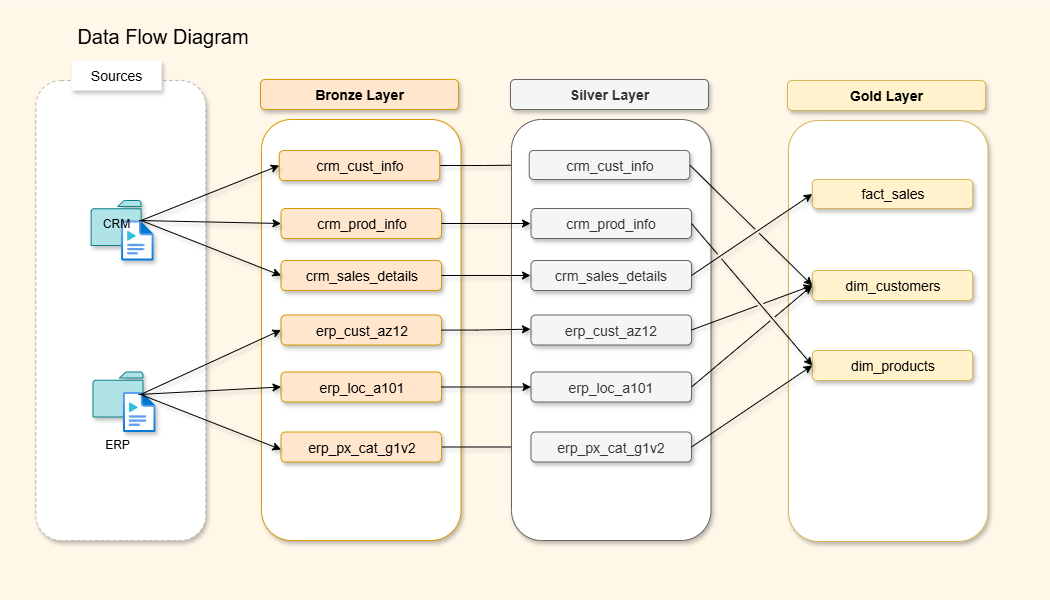

The diagram above was exported from draw.io. Its source (the exported page's mxGraphModel, read from the mxfile embedded in the PNG):
<mxGraphModel dx="1123" dy="737" grid="1" gridSize="10" guides="1" tooltips="1" connect="1" arrows="1" fold="1" page="1" pageScale="1" pageWidth="827" pageHeight="1169" math="0" shadow="0">
  <root>
    <mxCell id="0" />
    <mxCell id="1" parent="0" />
    <mxCell id="Aswu3OYDMvVvhypPkriH-1" value="" style="rounded=0;whiteSpace=wrap;html=1;strokeColor=none;fillColor=#FFF7E8;gradientColor=none;" vertex="1" parent="1">
      <mxGeometry x="10" y="20" width="1050" height="600" as="geometry" />
    </mxCell>
    <mxCell id="fRufUF-HxF2jrccLI2GY-1" value="Data Flow Diagram" style="text;html=1;align=center;verticalAlign=middle;whiteSpace=wrap;rounded=0;fontSize=20;" parent="1" vertex="1">
      <mxGeometry x="55.31" y="40" width="234.69" height="30" as="geometry" />
    </mxCell>
    <mxCell id="fRufUF-HxF2jrccLI2GY-4" value="" style="rounded=1;whiteSpace=wrap;html=1;fillColor=default;strokeColor=#B4B4B4;dashed=1;shadow=1;" parent="1" vertex="1">
      <mxGeometry x="45.31" y="100" width="170" height="460" as="geometry" />
    </mxCell>
    <mxCell id="fRufUF-HxF2jrccLI2GY-5" value="Sources" style="rounded=0;whiteSpace=wrap;html=1;strokeColor=none;fontSize=14;shadow=1;" parent="1" vertex="1">
      <mxGeometry x="81.13000000000001" y="80" width="90" height="30" as="geometry" />
    </mxCell>
    <mxCell id="fRufUF-HxF2jrccLI2GY-6" value="" style="sketch=0;pointerEvents=1;shadow=1;dashed=0;html=1;labelPosition=center;verticalLabelPosition=bottom;verticalAlign=top;outlineConnect=0;align=center;shape=mxgraph.office.concepts.folder;fillColor=#b0e3e6;strokeColor=#0e8088;" parent="1" vertex="1">
      <mxGeometry x="100.62" y="220" width="50" height="45" as="geometry" />
    </mxCell>
    <mxCell id="fRufUF-HxF2jrccLI2GY-7" value="" style="image;aspect=fixed;html=1;points=[];align=center;fontSize=12;image=img/lib/azure2/general/Media_File.svg;shadow=1;" parent="1" vertex="1">
      <mxGeometry x="130.62" y="240" width="32.51" height="40" as="geometry" />
    </mxCell>
    <mxCell id="fRufUF-HxF2jrccLI2GY-8" value="CRM" style="text;html=1;align=center;verticalAlign=middle;whiteSpace=wrap;rounded=0;shadow=1;" parent="1" vertex="1">
      <mxGeometry x="95.62" y="228" width="60" height="30" as="geometry" />
    </mxCell>
    <mxCell id="fRufUF-HxF2jrccLI2GY-9" value="" style="sketch=0;pointerEvents=1;shadow=1;dashed=0;html=1;strokeColor=#0e8088;labelPosition=center;verticalLabelPosition=bottom;verticalAlign=top;outlineConnect=0;align=center;shape=mxgraph.office.concepts.folder;fillColor=#b0e3e6;" parent="1" vertex="1">
      <mxGeometry x="102.49000000000001" y="391.5" width="50" height="45" as="geometry" />
    </mxCell>
    <mxCell id="fRufUF-HxF2jrccLI2GY-10" value="" style="image;aspect=fixed;html=1;points=[];align=center;fontSize=12;image=img/lib/azure2/general/Media_File.svg;shadow=1;" parent="1" vertex="1">
      <mxGeometry x="132.49" y="411.5" width="32.51" height="40" as="geometry" />
    </mxCell>
    <mxCell id="fRufUF-HxF2jrccLI2GY-11" value="ERP" style="text;html=1;align=center;verticalAlign=middle;whiteSpace=wrap;rounded=0;shadow=1;" parent="1" vertex="1">
      <mxGeometry x="97.49000000000001" y="448.5" width="60" height="30" as="geometry" />
    </mxCell>
    <mxCell id="fRufUF-HxF2jrccLI2GY-13" value="Bronze Layer" style="rounded=1;whiteSpace=wrap;html=1;fillColor=#ffe6cc;strokeColor=#d79b00;fontSize=14;fontStyle=1;shadow=1;" parent="1" vertex="1">
      <mxGeometry x="270" y="99" width="198" height="30" as="geometry" />
    </mxCell>
    <mxCell id="fRufUF-HxF2jrccLI2GY-14" value="" style="rounded=1;whiteSpace=wrap;html=1;fillColor=default;strokeColor=#d79b00;fontSize=14;shadow=1;" parent="1" vertex="1">
      <mxGeometry x="271" y="139" width="199.5" height="421" as="geometry" />
    </mxCell>
    <mxCell id="fRufUF-HxF2jrccLI2GY-22" value="&lt;span style=&quot;font-weight: normal;&quot;&gt;crm_sales_details&lt;/span&gt;" style="rounded=1;whiteSpace=wrap;html=1;fillColor=#ffe6cc;strokeColor=#d79b00;fontSize=14;fontStyle=1;shadow=1;" parent="1" vertex="1">
      <mxGeometry x="290.5" y="280" width="160.5" height="30" as="geometry" />
    </mxCell>
    <mxCell id="o9ks7IWOrEU3gT6vzCzk-9" style="edgeStyle=orthogonalEdgeStyle;rounded=0;orthogonalLoop=1;jettySize=auto;html=1;shadow=1;" parent="1" source="fRufUF-HxF2jrccLI2GY-23" target="o9ks7IWOrEU3gT6vzCzk-4" edge="1">
      <mxGeometry relative="1" as="geometry" />
    </mxCell>
    <mxCell id="fRufUF-HxF2jrccLI2GY-23" value="&lt;span style=&quot;font-weight: normal;&quot;&gt;crm_cust_info&lt;/span&gt;" style="rounded=1;whiteSpace=wrap;html=1;fillColor=#ffe6cc;strokeColor=#d79b00;fontSize=14;fontStyle=1;shadow=1;" parent="1" vertex="1">
      <mxGeometry x="288.75" y="170" width="160.5" height="30" as="geometry" />
    </mxCell>
    <mxCell id="fRufUF-HxF2jrccLI2GY-24" value="&lt;span style=&quot;font-weight: normal;&quot;&gt;crm_prod_info&lt;/span&gt;" style="rounded=1;whiteSpace=wrap;html=1;fillColor=#ffe6cc;strokeColor=#d79b00;fontSize=14;fontStyle=1;shadow=1;" parent="1" vertex="1">
      <mxGeometry x="290.5" y="228" width="160.5" height="30" as="geometry" />
    </mxCell>
    <mxCell id="fRufUF-HxF2jrccLI2GY-25" value="&lt;span style=&quot;font-weight: normal;&quot;&gt;erp_cust_az12&lt;/span&gt;" style="rounded=1;whiteSpace=wrap;html=1;fillColor=#ffe6cc;strokeColor=#d79b00;fontSize=14;fontStyle=1;shadow=1;" parent="1" vertex="1">
      <mxGeometry x="290.5" y="334.5" width="160.5" height="30" as="geometry" />
    </mxCell>
    <mxCell id="fRufUF-HxF2jrccLI2GY-26" value="&lt;span style=&quot;font-weight: normal;&quot;&gt;erp_loc_a101&lt;/span&gt;" style="rounded=1;whiteSpace=wrap;html=1;fillColor=#ffe6cc;strokeColor=#d79b00;fontSize=14;fontStyle=1;shadow=1;" parent="1" vertex="1">
      <mxGeometry x="290.5" y="391.5" width="160.5" height="30" as="geometry" />
    </mxCell>
    <mxCell id="o9ks7IWOrEU3gT6vzCzk-14" style="edgeStyle=orthogonalEdgeStyle;rounded=0;orthogonalLoop=1;jettySize=auto;html=1;entryX=0;entryY=0.5;entryDx=0;entryDy=0;shadow=1;" parent="1" source="fRufUF-HxF2jrccLI2GY-27" target="o9ks7IWOrEU3gT6vzCzk-8" edge="1">
      <mxGeometry relative="1" as="geometry" />
    </mxCell>
    <mxCell id="fRufUF-HxF2jrccLI2GY-27" value="&lt;span style=&quot;font-weight: normal;&quot;&gt;erp_px_cat_g1v2&lt;/span&gt;" style="rounded=1;whiteSpace=wrap;html=1;fillColor=#ffe6cc;strokeColor=#d79b00;fontSize=14;fontStyle=1;shadow=1;" parent="1" vertex="1">
      <mxGeometry x="290.5" y="451.5" width="160.5" height="30" as="geometry" />
    </mxCell>
    <mxCell id="fRufUF-HxF2jrccLI2GY-28" value="" style="endArrow=classic;html=1;rounded=0;entryX=0;entryY=0.5;entryDx=0;entryDy=0;shadow=1;" parent="1" target="fRufUF-HxF2jrccLI2GY-23" edge="1">
      <mxGeometry width="50" height="50" relative="1" as="geometry">
        <mxPoint x="150.62" y="240" as="sourcePoint" />
        <mxPoint x="200.62" y="190" as="targetPoint" />
      </mxGeometry>
    </mxCell>
    <mxCell id="fRufUF-HxF2jrccLI2GY-29" value="" style="endArrow=classic;html=1;rounded=0;entryX=0;entryY=0.5;entryDx=0;entryDy=0;shadow=1;" parent="1" target="fRufUF-HxF2jrccLI2GY-22" edge="1">
      <mxGeometry width="50" height="50" relative="1" as="geometry">
        <mxPoint x="150.62" y="240" as="sourcePoint" />
        <mxPoint x="289" y="185" as="targetPoint" />
      </mxGeometry>
    </mxCell>
    <mxCell id="fRufUF-HxF2jrccLI2GY-30" value="" style="endArrow=classic;html=1;rounded=0;entryX=0;entryY=0.5;entryDx=0;entryDy=0;shadow=1;" parent="1" target="fRufUF-HxF2jrccLI2GY-24" edge="1">
      <mxGeometry width="50" height="50" relative="1" as="geometry">
        <mxPoint x="148.37" y="240" as="sourcePoint" />
        <mxPoint x="288.75" y="295" as="targetPoint" />
      </mxGeometry>
    </mxCell>
    <mxCell id="fRufUF-HxF2jrccLI2GY-31" value="" style="endArrow=classic;html=1;rounded=0;entryX=0;entryY=0.5;entryDx=0;entryDy=0;shadow=1;" parent="1" target="fRufUF-HxF2jrccLI2GY-25" edge="1">
      <mxGeometry width="50" height="50" relative="1" as="geometry">
        <mxPoint x="150.12" y="414" as="sourcePoint" />
        <mxPoint x="288.5" y="359" as="targetPoint" />
      </mxGeometry>
    </mxCell>
    <mxCell id="fRufUF-HxF2jrccLI2GY-32" value="" style="endArrow=classic;html=1;rounded=0;entryX=0;entryY=0.5;entryDx=0;entryDy=0;shadow=1;" parent="1" edge="1">
      <mxGeometry width="50" height="50" relative="1" as="geometry">
        <mxPoint x="150.12" y="414" as="sourcePoint" />
        <mxPoint x="290.5" y="469" as="targetPoint" />
      </mxGeometry>
    </mxCell>
    <mxCell id="fRufUF-HxF2jrccLI2GY-33" value="" style="endArrow=classic;html=1;rounded=0;entryX=0;entryY=0.5;entryDx=0;entryDy=0;shadow=1;" parent="1" target="fRufUF-HxF2jrccLI2GY-26" edge="1">
      <mxGeometry width="50" height="50" relative="1" as="geometry">
        <mxPoint x="147.87" y="414" as="sourcePoint" />
        <mxPoint x="290.5" y="417" as="targetPoint" />
      </mxGeometry>
    </mxCell>
    <mxCell id="o9ks7IWOrEU3gT6vzCzk-1" value="Silver Layer" style="rounded=1;whiteSpace=wrap;html=1;fillColor=#f5f5f5;strokeColor=#666666;fontSize=14;fontStyle=1;fontColor=#333333;shadow=1;" parent="1" vertex="1">
      <mxGeometry x="520" y="99" width="198" height="30" as="geometry" />
    </mxCell>
    <mxCell id="o9ks7IWOrEU3gT6vzCzk-2" value="" style="rounded=1;whiteSpace=wrap;html=1;fillColor=default;strokeColor=#666666;fontSize=14;fontColor=#333333;shadow=1;" parent="1" vertex="1">
      <mxGeometry x="521" y="139" width="199.5" height="421" as="geometry" />
    </mxCell>
    <mxCell id="o9ks7IWOrEU3gT6vzCzk-3" value="&lt;span style=&quot;font-weight: normal;&quot;&gt;crm_sales_details&lt;/span&gt;" style="rounded=1;whiteSpace=wrap;html=1;fillColor=#f5f5f5;strokeColor=#666666;fontSize=14;fontStyle=1;fontColor=#333333;shadow=1;" parent="1" vertex="1">
      <mxGeometry x="540.5" y="280" width="160.5" height="30" as="geometry" />
    </mxCell>
    <mxCell id="o9ks7IWOrEU3gT6vzCzk-4" value="&lt;span style=&quot;font-weight: normal;&quot;&gt;crm_cust_info&lt;/span&gt;" style="rounded=1;whiteSpace=wrap;html=1;fillColor=#f5f5f5;strokeColor=#666666;fontSize=14;fontStyle=1;fontColor=#333333;shadow=1;" parent="1" vertex="1">
      <mxGeometry x="538.75" y="170" width="160.5" height="29" as="geometry" />
    </mxCell>
    <mxCell id="o9ks7IWOrEU3gT6vzCzk-5" value="&lt;span style=&quot;font-weight: normal;&quot;&gt;crm_prod_info&lt;/span&gt;" style="rounded=1;whiteSpace=wrap;html=1;fillColor=#f5f5f5;strokeColor=#666666;fontSize=14;fontStyle=1;fontColor=#333333;shadow=1;" parent="1" vertex="1">
      <mxGeometry x="540.5" y="228" width="160.5" height="30" as="geometry" />
    </mxCell>
    <mxCell id="o9ks7IWOrEU3gT6vzCzk-6" value="&lt;span style=&quot;font-weight: normal;&quot;&gt;erp_cust_az12&lt;/span&gt;" style="rounded=1;whiteSpace=wrap;html=1;fillColor=#f5f5f5;strokeColor=#666666;fontSize=14;fontStyle=1;fontColor=#333333;shadow=1;" parent="1" vertex="1">
      <mxGeometry x="540.5" y="334.5" width="160.5" height="30" as="geometry" />
    </mxCell>
    <mxCell id="o9ks7IWOrEU3gT6vzCzk-7" value="&lt;span style=&quot;font-weight: normal;&quot;&gt;erp_loc_a101&lt;/span&gt;" style="rounded=1;whiteSpace=wrap;html=1;fillColor=#f5f5f5;strokeColor=#666666;fontSize=14;fontStyle=1;fontColor=#333333;shadow=1;" parent="1" vertex="1">
      <mxGeometry x="540.5" y="391.5" width="160.5" height="30" as="geometry" />
    </mxCell>
    <mxCell id="o9ks7IWOrEU3gT6vzCzk-8" value="&lt;span style=&quot;font-weight: normal;&quot;&gt;erp_px_cat_g1v2&lt;/span&gt;" style="rounded=1;whiteSpace=wrap;html=1;fillColor=#f5f5f5;strokeColor=#666666;fontSize=14;fontStyle=1;fontColor=#333333;shadow=1;" parent="1" vertex="1">
      <mxGeometry x="540.5" y="451.5" width="160.5" height="30" as="geometry" />
    </mxCell>
    <mxCell id="o9ks7IWOrEU3gT6vzCzk-10" style="edgeStyle=orthogonalEdgeStyle;rounded=0;orthogonalLoop=1;jettySize=auto;html=1;shadow=1;" parent="1" source="fRufUF-HxF2jrccLI2GY-24" edge="1">
      <mxGeometry relative="1" as="geometry">
        <mxPoint x="540" y="243" as="targetPoint" />
      </mxGeometry>
    </mxCell>
    <mxCell id="o9ks7IWOrEU3gT6vzCzk-11" style="edgeStyle=orthogonalEdgeStyle;rounded=0;orthogonalLoop=1;jettySize=auto;html=1;exitX=1;exitY=0.5;exitDx=0;exitDy=0;shadow=1;" parent="1" source="fRufUF-HxF2jrccLI2GY-22" edge="1">
      <mxGeometry relative="1" as="geometry">
        <mxPoint x="540" y="295" as="targetPoint" />
      </mxGeometry>
    </mxCell>
    <mxCell id="o9ks7IWOrEU3gT6vzCzk-12" style="edgeStyle=orthogonalEdgeStyle;rounded=0;orthogonalLoop=1;jettySize=auto;html=1;entryX=0.095;entryY=0.498;entryDx=0;entryDy=0;entryPerimeter=0;shadow=1;" parent="1" source="fRufUF-HxF2jrccLI2GY-25" target="o9ks7IWOrEU3gT6vzCzk-2" edge="1">
      <mxGeometry relative="1" as="geometry" />
    </mxCell>
    <mxCell id="o9ks7IWOrEU3gT6vzCzk-13" style="edgeStyle=orthogonalEdgeStyle;rounded=0;orthogonalLoop=1;jettySize=auto;html=1;entryX=0;entryY=0.5;entryDx=0;entryDy=0;shadow=1;" parent="1" source="fRufUF-HxF2jrccLI2GY-26" target="o9ks7IWOrEU3gT6vzCzk-7" edge="1">
      <mxGeometry relative="1" as="geometry">
        <mxPoint x="540" y="407" as="targetPoint" />
      </mxGeometry>
    </mxCell>
    <mxCell id="wy4Rn6NV8nRbWULo4h8C-1" value="Gold Layer" style="rounded=1;whiteSpace=wrap;html=1;fillColor=#fff2cc;strokeColor=#d6b656;fontSize=14;fontStyle=1;shadow=1;" parent="1" vertex="1">
      <mxGeometry x="797" y="100" width="198" height="30" as="geometry" />
    </mxCell>
    <mxCell id="wy4Rn6NV8nRbWULo4h8C-2" value="" style="rounded=1;whiteSpace=wrap;html=1;fillColor=default;strokeColor=#d6b656;fontSize=14;shadow=1;" parent="1" vertex="1">
      <mxGeometry x="798" y="140" width="199.5" height="421" as="geometry" />
    </mxCell>
    <mxCell id="wy4Rn6NV8nRbWULo4h8C-3" value="&lt;span style=&quot;font-weight: normal;&quot;&gt;dim_products&lt;/span&gt;" style="rounded=1;whiteSpace=wrap;html=1;fillColor=#fff2cc;strokeColor=#d6b656;fontSize=14;fontStyle=1;shadow=1;" parent="1" vertex="1">
      <mxGeometry x="821.75" y="370" width="160.5" height="30" as="geometry" />
    </mxCell>
    <mxCell id="wy4Rn6NV8nRbWULo4h8C-4" value="&lt;span style=&quot;font-weight: normal;&quot;&gt;fact_sales&lt;/span&gt;" style="rounded=1;whiteSpace=wrap;html=1;fillColor=#fff2cc;strokeColor=#d6b656;fontSize=14;fontStyle=1;shadow=1;" parent="1" vertex="1">
      <mxGeometry x="821.75" y="199" width="160.5" height="29" as="geometry" />
    </mxCell>
    <mxCell id="wy4Rn6NV8nRbWULo4h8C-5" value="&lt;span style=&quot;font-weight: normal;&quot;&gt;dim_customers&lt;/span&gt;" style="rounded=1;whiteSpace=wrap;html=1;fillColor=#fff2cc;strokeColor=#d6b656;fontSize=14;fontStyle=1;shadow=1;" parent="1" vertex="1">
      <mxGeometry x="821.75" y="290" width="160.5" height="30" as="geometry" />
    </mxCell>
    <mxCell id="wy4Rn6NV8nRbWULo4h8C-10" value="" style="endArrow=classic;html=1;rounded=0;exitX=1;exitY=0.5;exitDx=0;exitDy=0;entryX=0;entryY=0.5;entryDx=0;entryDy=0;jumpStyle=gap;shadow=1;" parent="1" source="o9ks7IWOrEU3gT6vzCzk-3" target="wy4Rn6NV8nRbWULo4h8C-4" edge="1">
      <mxGeometry width="50" height="50" relative="1" as="geometry">
        <mxPoint x="610" y="350" as="sourcePoint" />
        <mxPoint x="660" y="300" as="targetPoint" />
      </mxGeometry>
    </mxCell>
    <mxCell id="wy4Rn6NV8nRbWULo4h8C-11" value="" style="endArrow=classic;html=1;rounded=0;exitX=1;exitY=0.5;exitDx=0;exitDy=0;entryX=0;entryY=0.5;entryDx=0;entryDy=0;jumpStyle=gap;shadow=1;" parent="1" source="o9ks7IWOrEU3gT6vzCzk-4" target="wy4Rn6NV8nRbWULo4h8C-5" edge="1">
      <mxGeometry width="50" height="50" relative="1" as="geometry">
        <mxPoint x="770" y="239" as="sourcePoint" />
        <mxPoint x="889" y="230" as="targetPoint" />
      </mxGeometry>
    </mxCell>
    <mxCell id="wy4Rn6NV8nRbWULo4h8C-12" value="" style="endArrow=classic;html=1;rounded=0;exitX=1;exitY=0.5;exitDx=0;exitDy=0;entryX=0;entryY=0.5;entryDx=0;entryDy=0;jumpStyle=gap;shadow=1;" parent="1" source="o9ks7IWOrEU3gT6vzCzk-5" target="wy4Rn6NV8nRbWULo4h8C-3" edge="1">
      <mxGeometry width="50" height="50" relative="1" as="geometry">
        <mxPoint x="710" y="269" as="sourcePoint" />
        <mxPoint x="829" y="260" as="targetPoint" />
      </mxGeometry>
    </mxCell>
    <mxCell id="wy4Rn6NV8nRbWULo4h8C-13" value="" style="endArrow=classic;html=1;rounded=0;entryX=0;entryY=0.5;entryDx=0;entryDy=0;exitX=1;exitY=0.5;exitDx=0;exitDy=0;jumpStyle=gap;shadow=1;" parent="1" source="o9ks7IWOrEU3gT6vzCzk-6" target="wy4Rn6NV8nRbWULo4h8C-5" edge="1">
      <mxGeometry width="50" height="50" relative="1" as="geometry">
        <mxPoint x="720" y="379" as="sourcePoint" />
        <mxPoint x="839" y="370" as="targetPoint" />
      </mxGeometry>
    </mxCell>
    <mxCell id="wy4Rn6NV8nRbWULo4h8C-14" value="" style="endArrow=classic;html=1;rounded=0;exitX=1;exitY=0.5;exitDx=0;exitDy=0;entryX=0;entryY=0.5;entryDx=0;entryDy=0;jumpStyle=gap;shadow=1;" parent="1" source="o9ks7IWOrEU3gT6vzCzk-7" target="wy4Rn6NV8nRbWULo4h8C-5" edge="1">
      <mxGeometry width="50" height="50" relative="1" as="geometry">
        <mxPoint x="701" y="411" as="sourcePoint" />
        <mxPoint x="820" y="402" as="targetPoint" />
      </mxGeometry>
    </mxCell>
    <mxCell id="wy4Rn6NV8nRbWULo4h8C-15" value="" style="endArrow=classic;html=1;rounded=0;exitX=1;exitY=0.5;exitDx=0;exitDy=0;entryX=0;entryY=0.5;entryDx=0;entryDy=0;jumpStyle=gap;shadow=1;" parent="1" source="o9ks7IWOrEU3gT6vzCzk-8" target="wy4Rn6NV8nRbWULo4h8C-3" edge="1">
      <mxGeometry width="50" height="50" relative="1" as="geometry">
        <mxPoint x="740" y="469" as="sourcePoint" />
        <mxPoint x="859" y="460" as="targetPoint" />
      </mxGeometry>
    </mxCell>
  </root>
</mxGraphModel>